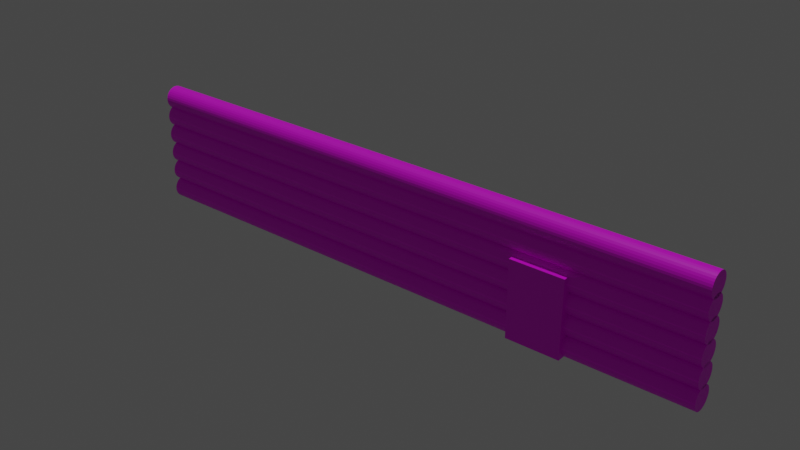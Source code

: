# Source: wallDoor.blend  (saved by Blender 2.83.19; exported with 4.5.12 LTS)
import bpy
from mathutils import Matrix  # noqa: F401  (used for matrix-valued properties, if any)

bpy.ops.wm.read_factory_settings(use_empty=True)
scene = bpy.context.scene
scene.name = 'Scene'

# ---- collections
col_collection = bpy.data.collections.new('Collection'); scene.collection.children.link(col_collection)

# ---- images (referenced by path relative to the original .blend; pixels are not part of the script)
import os
ASSET_DIR = os.environ.get("B2B_ASSET_DIR", "")  # directory of the original .blend (textures are referenced by path, not embedded)
HERE = os.path.dirname(os.path.abspath(__file__))  # packed textures are extracted next to this script under _unpacked/

def load_image(name, relpath, width, height, colorspace="sRGB"):
    """Load a texture the original file referenced (path relative to the .blend, or extracted next to this script)."""
    p = next((c for c in (os.path.join(HERE, relpath), os.path.join(ASSET_DIR, relpath)) if relpath and os.path.exists(c)), "")
    if p:
        img = bpy.data.images.load(p, check_existing=True)
        img.name = name
    else:  # same state as the original file: an image datablock whose file is absent (Cycles renders it pink)
        img = bpy.data.images.new(name, width, height)
        img.source = "FILE"
        img.filepath = "//" + (relpath or name)
    img.colorspace_settings.name = colorspace
    return img
img_diffuse_jpg = load_image('Diffuse.jpg', 'Diffuse.jpg', 1024, 1024, 'sRGB')

# ---- materials (node trees are filled in below, after node groups)
mat_material_001 = bpy.data.materials.new('Material.001')
mat_material_001.use_transparent_shadow = False

# ---- material node trees
mat_material_001.use_nodes = True; mat_material_001.node_tree.nodes.clear()
_N = mat_material_001.node_tree.nodes; _L = mat_material_001.node_tree.links
n0 = _N.new('ShaderNodeBsdfPrincipled'); n0.name = 'Principled BSDF'; n0.location = (10, 300)
n0.distribution = 'GGX'
n0.subsurface_method = 'BURLEY'
n0.inputs[3].default_value = 1.45
n0.inputs[27].default_value = (0.0, 0.0, 0.0, 1.0)
n0.inputs[28].default_value = 1.0
n1 = _N.new('ShaderNodeOutputMaterial'); n1.name = 'Material Output'; n1.location = (300, 300)
n2 = _N.new('ShaderNodeTexImage'); n2.name = 'Image Texture'; n2.location = (-280, 280)
n2.image = img_diffuse_jpg
_L.new(n0.outputs[0], n1.inputs[0])
_L.new(n2.outputs[0], n0.inputs[0])
n1.is_active_output = True

# ---- world
world_world = bpy.data.worlds.new('World'); scene.world = world_world
world_world.use_nodes = True; world_world.node_tree.nodes.clear()
_N = world_world.node_tree.nodes; _L = world_world.node_tree.links
n0 = _N.new('ShaderNodeOutputWorld'); n0.name = 'World Output'; n0.location = (300, 300)
n1 = _N.new('ShaderNodeBackground'); n1.name = 'Background'; n1.location = (10, 300)
n1.inputs[0].default_value = (0.05088, 0.05088, 0.05088, 1.0)
_L.new(n1.outputs[0], n0.inputs[0])
n0.is_active_output = True
world_world.color = (0.05088, 0.05088, 0.05088)
world_world.use_sun_shadow = False
world_world.sun_shadow_jitter_overblur = 0.0

# ---- lights
light_sun = bpy.data.lights.new('Sun', 'SUN')
light_sun.transmission_factor = 0.0
light_sun.energy = 1.0
light_sun.shadow_soft_size = 0.125

# ---- meshes
me_cylinder_001 = bpy.data.meshes.new('Cylinder.001')
me_cylinder_001.from_pydata([(-5.86e-08, -3.395, -1.0), (-5.86e-08, -3.395, 1.0), (0.1951, -3.414, -1.0), (0.1951, -3.414, 1.0), (0.3827, -3.471, -1.0), (0.3827, -3.471, 1.0), (0.5556, -3.564, -1.0), (0.5556, -3.564, 1.0), (0.7071, -3.688, -1.0), (0.7071, -3.688, 1.0), (0.8315, -3.839, -1.0), (0.8315, -3.839, 1.0), (0.9239, -4.012, -1.0), (0.9239, -4.012, 1.0), (0.9808, -4.2, -1.0), (0.9808, -4.2, 1.0), (1.0, -4.395, -1.0), (1.0, -4.395, 1.0), (0.9808, -4.59, -1.0), (0.9808, -4.59, 1.0), (0.9239, -4.778, -1.0), (0.9239, -4.778, 1.0), (0.8315, -4.951, -1.0), (0.8315, -4.951, 1.0), (0.7071, -5.102, -1.0), (0.7071, -5.102, 1.0), (0.5556, -5.227, -1.0), (0.5556, -5.227, 1.0), (0.3827, -5.319, -1.0), (0.3827, -5.319, 1.0), (0.1951, -5.376, -1.0), (0.1951, -5.376, 1.0), (-3.844e-07, -5.395, -1.0), (-3.844e-07, -5.395, 1.0), (-0.1951, -5.376, -1.0), (-0.1951, -5.376, 1.0), (-0.3827, -5.319, -1.0), (-0.3827, -5.319, 1.0), (-0.5556, -5.227, -1.0), (-0.5556, -5.227, 1.0), (-0.7071, -5.102, -1.0), (-0.7071, -5.102, 1.0), (-0.8315, -4.951, -1.0), (-0.8315, -4.951, 1.0), (-0.9239, -4.778, -1.0), (-0.9239, -4.778, 1.0), (-0.9808, -4.59, -1.0), (-0.9808, -4.59, 1.0), (-1.0, -4.395, -1.0), (-1.0, -4.395, 1.0), (-0.9808, -4.2, -1.0), (-0.9808, -4.2, 1.0), (-0.9239, -4.012, -1.0), (-0.9239, -4.012, 1.0), (-0.8315, -3.839, -1.0), (-0.8315, -3.839, 1.0), (-0.7071, -3.688, -1.0), (-0.7071, -3.688, 1.0), (-0.5556, -3.564, -1.0), (-0.5556, -3.564, 1.0), (-0.3827, -3.471, -1.0), (-0.3827, -3.471, 1.0), (-0.1951, -3.414, -1.0), (-0.1951, -3.414, 1.0), (-5.86e-08, -1.597, -1.0), (-5.86e-08, -1.597, 1.0), (0.1951, -1.616, -1.0), (0.1951, -1.616, 1.0), (0.3827, -1.673, -1.0), (0.3827, -1.673, 1.0), (0.5556, -1.765, -1.0), (0.5556, -1.765, 1.0), (0.7071, -1.89, -1.0), (0.7071, -1.89, 1.0), (0.8315, -2.041, -1.0), (0.8315, -2.041, 1.0), (0.9239, -2.214, -1.0), (0.9239, -2.214, 1.0), (0.9808, -2.402, -1.0), (0.9808, -2.402, 1.0), (1.0, -2.597, -1.0), (1.0, -2.597, 1.0), (0.9808, -2.792, -1.0), (0.9808, -2.792, 1.0), (0.9239, -2.979, -1.0), (0.9239, -2.979, 1.0), (0.8315, -3.152, -1.0), (0.8315, -3.152, 1.0), (0.7071, -3.304, -1.0), (0.7071, -3.304, 1.0), (0.5556, -3.428, -1.0), (0.5556, -3.428, 1.0), (0.3827, -3.521, -1.0), (0.3827, -3.521, 1.0), (0.1951, -3.577, -1.0), (0.1951, -3.577, 1.0), (-3.844e-07, -3.597, -1.0), (-3.844e-07, -3.597, 1.0), (-0.1951, -3.577, -1.0), (-0.1951, -3.577, 1.0), (-0.3827, -3.521, -1.0), (-0.3827, -3.521, 1.0), (-0.5556, -3.428, -1.0), (-0.5556, -3.428, 1.0), (-0.7071, -3.304, -1.0), (-0.7071, -3.304, 1.0), (-0.8315, -3.152, -1.0), (-0.8315, -3.152, 1.0), (-0.9239, -2.979, -1.0), (-0.9239, -2.979, 1.0), (-0.9808, -2.792, -1.0), (-0.9808, -2.792, 1.0), (-1.0, -2.597, -1.0), (-1.0, -2.597, 1.0), (-0.9808, -2.402, -1.0), (-0.9808, -2.402, 1.0), (-0.9239, -2.214, -1.0), (-0.9239, -2.214, 1.0), (-0.8315, -2.041, -1.0), (-0.8315, -2.041, 1.0), (-0.7071, -1.89, -1.0), (-0.7071, -1.89, 1.0), (-0.5556, -1.765, -1.0), (-0.5556, -1.765, 1.0), (-0.3827, -1.673, -1.0), (-0.3827, -1.673, 1.0), (-0.1951, -1.616, -1.0), (-0.1951, -1.616, 1.0), (-5.86e-08, 0.1501, -1.0), (-5.86e-08, 0.1501, 1.0), (0.1951, 0.1309, -1.0), (0.1951, 0.1309, 1.0), (0.3827, 0.07399, -1.0), (0.3827, 0.07399, 1.0), (0.5556, -0.01842, -1.0), (0.5556, -0.01842, 1.0), (0.7071, -0.1428, -1.0), (0.7071, -0.1428, 1.0), (0.8315, -0.2943, -1.0), (0.8315, -0.2943, 1.0), (0.9239, -0.4672, -1.0), (0.9239, -0.4672, 1.0), (0.9808, -0.6548, -1.0), (0.9808, -0.6548, 1.0), (1.0, -0.8499, -1.0), (1.0, -0.8499, 1.0), (0.9808, -1.045, -1.0), (0.9808, -1.045, 1.0), (0.9239, -1.233, -1.0), (0.9239, -1.233, 1.0), (0.8315, -1.405, -1.0), (0.8315, -1.405, 1.0), (0.7071, -1.557, -1.0), (0.7071, -1.557, 1.0), (0.5556, -1.681, -1.0), (0.5556, -1.681, 1.0), (0.3827, -1.774, -1.0), (0.3827, -1.774, 1.0), (0.1951, -1.831, -1.0), (0.1951, -1.831, 1.0), (-3.844e-07, -1.85, -1.0), (-3.844e-07, -1.85, 1.0), (-0.1951, -1.831, -1.0), (-0.1951, -1.831, 1.0), (-0.3827, -1.774, -1.0), (-0.3827, -1.774, 1.0), (-0.5556, -1.681, -1.0), (-0.5556, -1.681, 1.0), (-0.7071, -1.557, -1.0), (-0.7071, -1.557, 1.0), (-0.8315, -1.405, -1.0), (-0.8315, -1.405, 1.0), (-0.9239, -1.233, -1.0), (-0.9239, -1.233, 1.0), (-0.9808, -1.045, -1.0), (-0.9808, -1.045, 1.0), (-1.0, -0.8499, -1.0), (-1.0, -0.8499, 1.0), (-0.9808, -0.6548, -1.0), (-0.9808, -0.6548, 1.0), (-0.9239, -0.4672, -1.0), (-0.9239, -0.4672, 1.0), (-0.8315, -0.2943, -1.0), (-0.8315, -0.2943, 1.0), (-0.7071, -0.1428, -1.0), (-0.7071, -0.1428, 1.0), (-0.5556, -0.01842, -1.0), (-0.5556, -0.01842, 1.0), (-0.3827, 0.07399, -1.0), (-0.3827, 0.07399, 1.0), (-0.1951, 0.1309, -1.0), (-0.1951, 0.1309, 1.0), (-5.86e-08, 1.909, -1.0), (-5.86e-08, 1.909, 1.0), (0.1951, 1.89, -1.0), (0.1951, 1.89, 1.0), (0.3827, 1.833, -1.0), (0.3827, 1.833, 1.0), (0.5556, 1.741, -1.0), (0.5556, 1.741, 1.0), (0.7071, 1.616, -1.0), (0.7071, 1.616, 1.0), (0.8315, 1.465, -1.0), (0.8315, 1.465, 1.0), (0.9239, 1.292, -1.0), (0.9239, 1.292, 1.0), (0.9808, 1.104, -1.0), (0.9808, 1.104, 1.0), (1.0, 0.9093, -1.0), (1.0, 0.9093, 1.0), (0.9808, 0.7142, -1.0), (0.9808, 0.7142, 1.0), (0.9239, 0.5266, -1.0), (0.9239, 0.5266, 1.0), (0.8315, 0.3537, -1.0), (0.8315, 0.3537, 1.0), (0.7071, 0.2022, -1.0), (0.7071, 0.2022, 1.0), (0.5556, 0.07781, -1.0), (0.5556, 0.07781, 1.0), (0.3827, -0.0146, -1.0), (0.3827, -0.0146, 1.0), (0.1951, -0.0715, -1.0), (0.1951, -0.0715, 1.0), (-3.844e-07, -0.09072, -1.0), (-3.844e-07, -0.09072, 1.0), (-0.1951, -0.0715, -1.0), (-0.1951, -0.0715, 1.0), (-0.3827, -0.0146, -1.0), (-0.3827, -0.0146, 1.0), (-0.5556, 0.07781, -1.0), (-0.5556, 0.07781, 1.0), (-0.7071, 0.2022, -1.0), (-0.7071, 0.2022, 1.0), (-0.8315, 0.3537, -1.0), (-0.8315, 0.3537, 1.0), (-0.9239, 0.5266, -1.0), (-0.9239, 0.5266, 1.0), (-0.9808, 0.7142, -1.0), (-0.9808, 0.7142, 1.0), (-1.0, 0.9093, -1.0), (-1.0, 0.9093, 1.0), (-0.9808, 1.104, -1.0), (-0.9808, 1.104, 1.0), (-0.9239, 1.292, -1.0), (-0.9239, 1.292, 1.0), (-0.8315, 1.465, -1.0), (-0.8315, 1.465, 1.0), (-0.7071, 1.616, -1.0), (-0.7071, 1.616, 1.0), (-0.5556, 1.741, -1.0), (-0.5556, 1.741, 1.0), (-0.3827, 1.833, -1.0), (-0.3827, 1.833, 1.0), (-0.1951, 1.89, -1.0), (-0.1951, 1.89, 1.0), (-5.86e-08, 3.64, -1.0), (-5.86e-08, 3.64, 1.0), (0.1951, 3.621, -1.0), (0.1951, 3.621, 1.0), (0.3827, 3.564, -1.0), (0.3827, 3.564, 1.0), (0.5556, 3.471, -1.0), (0.5556, 3.471, 1.0), (0.7071, 3.347, -1.0), (0.7071, 3.347, 1.0), (0.8315, 3.195, -1.0), (0.8315, 3.195, 1.0), (0.9239, 3.023, -1.0), (0.9239, 3.023, 1.0), (0.9808, 2.835, -1.0), (0.9808, 2.835, 1.0), (1.0, 2.64, -1.0), (1.0, 2.64, 1.0), (0.9808, 2.445, -1.0), (0.9808, 2.445, 1.0), (0.9239, 2.257, -1.0), (0.9239, 2.257, 1.0), (0.8315, 2.084, -1.0), (0.8315, 2.084, 1.0), (0.7071, 1.933, -1.0), (0.7071, 1.933, 1.0), (0.5556, 1.808, -1.0), (0.5556, 1.808, 1.0), (0.3827, 1.716, -1.0), (0.3827, 1.716, 1.0), (0.1951, 1.659, -1.0), (0.1951, 1.659, 1.0), (-3.844e-07, 1.64, -1.0), (-3.844e-07, 1.64, 1.0), (-0.1951, 1.659, -1.0), (-0.1951, 1.659, 1.0), (-0.3827, 1.716, -1.0), (-0.3827, 1.716, 1.0), (-0.5556, 1.808, -1.0), (-0.5556, 1.808, 1.0), (-0.7071, 1.933, -1.0), (-0.7071, 1.933, 1.0), (-0.8315, 2.084, -1.0), (-0.8315, 2.084, 1.0), (-0.9239, 2.257, -1.0), (-0.9239, 2.257, 1.0), (-0.9808, 2.445, -1.0), (-0.9808, 2.445, 1.0), (-1.0, 2.64, -1.0), (-1.0, 2.64, 1.0), (-0.9808, 2.835, -1.0), (-0.9808, 2.835, 1.0), (-0.9239, 3.023, -1.0), (-0.9239, 3.023, 1.0), (-0.8315, 3.195, -1.0), (-0.8315, 3.195, 1.0), (-0.7071, 3.347, -1.0), (-0.7071, 3.347, 1.0), (-0.5556, 3.471, -1.0), (-0.5556, 3.471, 1.0), (-0.3827, 3.564, -1.0), (-0.3827, 3.564, 1.0), (-0.1951, 3.621, -1.0), (-0.1951, 3.621, 1.0), (-5.86e-08, 5.292, -1.0), (-5.86e-08, 5.292, 1.0), (0.1951, 5.273, -1.0), (0.1951, 5.273, 1.0), (0.3827, 5.216, -1.0), (0.3827, 5.216, 1.0), (0.5556, 5.124, -1.0), (0.5556, 5.124, 1.0), (0.7071, 5.0, -1.0), (0.7071, 5.0, 1.0), (0.8315, 4.848, -1.0), (0.8315, 4.848, 1.0), (0.9239, 4.675, -1.0), (0.9239, 4.675, 1.0), (0.9808, 4.487, -1.0), (0.9808, 4.487, 1.0), (1.0, 4.292, -1.0), (1.0, 4.292, 1.0), (0.9808, 4.097, -1.0), (0.9808, 4.097, 1.0), (0.9239, 3.91, -1.0), (0.9239, 3.91, 1.0), (0.8315, 3.737, -1.0), (0.8315, 3.737, 1.0), (0.7071, 3.585, -1.0), (0.7071, 3.585, 1.0), (0.5556, 3.461, -1.0), (0.5556, 3.461, 1.0), (0.3827, 3.369, -1.0), (0.3827, 3.369, 1.0), (0.1951, 3.312, -1.0), (0.1951, 3.312, 1.0), (-3.844e-07, 3.292, -1.0), (-3.844e-07, 3.292, 1.0), (-0.1951, 3.312, -1.0), (-0.1951, 3.312, 1.0), (-0.3827, 3.369, -1.0), (-0.3827, 3.369, 1.0), (-0.5556, 3.461, -1.0), (-0.5556, 3.461, 1.0), (-0.7071, 3.585, -1.0), (-0.7071, 3.585, 1.0), (-0.8315, 3.737, -1.0), (-0.8315, 3.737, 1.0), (-0.9239, 3.91, -1.0), (-0.9239, 3.91, 1.0), (-0.9808, 4.097, -1.0), (-0.9808, 4.097, 1.0), (-1.0, 4.292, -1.0), (-1.0, 4.292, 1.0), (-0.9808, 4.487, -1.0), (-0.9808, 4.487, 1.0), (-0.9239, 4.675, -1.0), (-0.9239, 4.675, 1.0), (-0.8315, 4.848, -1.0), (-0.8315, 4.848, 1.0), (-0.7071, 5.0, -1.0), (-0.7071, 5.0, 1.0), (-0.5556, 5.124, -1.0), (-0.5556, 5.124, 1.0), (-0.3827, 5.216, -1.0), (-0.3827, 5.216, 1.0), (-0.1951, 5.273, -1.0), (-0.1951, 5.273, 1.0), (1.319, -5.198, -0.4269), (1.319, 1.437, -0.4269), (-1.319, -5.198, -0.4269), (-1.319, 1.437, -0.4269), (1.319, -5.198, -0.6048), (1.319, 1.437, -0.6048), (-1.319, -5.198, -0.6048), (-1.319, 1.437, -0.6048)], [], [(0, 1, 3, 2), (2, 3, 5, 4), (4, 5, 7, 6), (6, 7, 9, 8), (8, 9, 11, 10), (10, 11, 13, 12), (12, 13, 15, 14), (14, 15, 17, 16), (16, 17, 19, 18), (18, 19, 21, 20), (20, 21, 23, 22), (22, 23, 25, 24), (24, 25, 27, 26), (26, 27, 29, 28), (28, 29, 31, 30), (30, 31, 33, 32), (32, 33, 35, 34), (34, 35, 37, 36), (36, 37, 39, 38), (38, 39, 41, 40), (40, 41, 43, 42), (42, 43, 45, 44), (44, 45, 47, 46), (46, 47, 49, 48), (48, 49, 51, 50), (50, 51, 53, 52), (52, 53, 55, 54), (54, 55, 57, 56), (56, 57, 59, 58), (58, 59, 61, 60), (3, 1, 63, 61, 59, 57, 55, 53, 51, 49, 47, 45, 43, 41, 39, 37, 35, 33, 31, 29, 27, 25, 23, 21, 19, 17, 15, 13, 11, 9, 7, 5), (60, 61, 63, 62), (62, 63, 1, 0), (0, 2, 4, 6, 8, 10, 12, 14, 16, 18, 20, 22, 24, 26, 28, 30, 32, 34, 36, 38, 40, 42, 44, 46, 48, 50, 52, 54, 56, 58, 60, 62), (64, 65, 67, 66), (66, 67, 69, 68), (68, 69, 71, 70), (70, 71, 73, 72), (72, 73, 75, 74), (74, 75, 77, 76), (76, 77, 79, 78), (78, 79, 81, 80), (80, 81, 83, 82), (82, 83, 85, 84), (84, 85, 87, 86), (86, 87, 89, 88), (88, 89, 91, 90), (90, 91, 93, 92), (92, 93, 95, 94), (94, 95, 97, 96), (96, 97, 99, 98), (98, 99, 101, 100), (100, 101, 103, 102), (102, 103, 105, 104), (104, 105, 107, 106), (106, 107, 109, 108), (108, 109, 111, 110), (110, 111, 113, 112), (112, 113, 115, 114), (114, 115, 117, 116), (116, 117, 119, 118), (118, 119, 121, 120), (120, 121, 123, 122), (122, 123, 125, 124), (67, 65, 127, 125, 123, 121, 119, 117, 115, 113, 111, 109, 107, 105, 103, 101, 99, 97, 95, 93, 91, 89, 87, 85, 83, 81, 79, 77, 75, 73, 71, 69), (124, 125, 127, 126), (126, 127, 65, 64), (64, 66, 68, 70, 72, 74, 76, 78, 80, 82, 84, 86, 88, 90, 92, 94, 96, 98, 100, 102, 104, 106, 108, 110, 112, 114, 116, 118, 120, 122, 124, 126), (128, 129, 131, 130), (130, 131, 133, 132), (132, 133, 135, 134), (134, 135, 137, 136), (136, 137, 139, 138), (138, 139, 141, 140), (140, 141, 143, 142), (142, 143, 145, 144), (144, 145, 147, 146), (146, 147, 149, 148), (148, 149, 151, 150), (150, 151, 153, 152), (152, 153, 155, 154), (154, 155, 157, 156), (156, 157, 159, 158), (158, 159, 161, 160), (160, 161, 163, 162), (162, 163, 165, 164), (164, 165, 167, 166), (166, 167, 169, 168), (168, 169, 171, 170), (170, 171, 173, 172), (172, 173, 175, 174), (174, 175, 177, 176), (176, 177, 179, 178), (178, 179, 181, 180), (180, 181, 183, 182), (182, 183, 185, 184), (184, 185, 187, 186), (186, 187, 189, 188), (131, 129, 191, 189, 187, 185, 183, 181, 179, 177, 175, 173, 171, 169, 167, 165, 163, 161, 159, 157, 155, 153, 151, 149, 147, 145, 143, 141, 139, 137, 135, 133), (188, 189, 191, 190), (190, 191, 129, 128), (128, 130, 132, 134, 136, 138, 140, 142, 144, 146, 148, 150, 152, 154, 156, 158, 160, 162, 164, 166, 168, 170, 172, 174, 176, 178, 180, 182, 184, 186, 188, 190), (192, 193, 195, 194), (194, 195, 197, 196), (196, 197, 199, 198), (198, 199, 201, 200), (200, 201, 203, 202), (202, 203, 205, 204), (204, 205, 207, 206), (206, 207, 209, 208), (208, 209, 211, 210), (210, 211, 213, 212), (212, 213, 215, 214), (214, 215, 217, 216), (216, 217, 219, 218), (218, 219, 221, 220), (220, 221, 223, 222), (222, 223, 225, 224), (224, 225, 227, 226), (226, 227, 229, 228), (228, 229, 231, 230), (230, 231, 233, 232), (232, 233, 235, 234), (234, 235, 237, 236), (236, 237, 239, 238), (238, 239, 241, 240), (240, 241, 243, 242), (242, 243, 245, 244), (244, 245, 247, 246), (246, 247, 249, 248), (248, 249, 251, 250), (250, 251, 253, 252), (195, 193, 255, 253, 251, 249, 247, 245, 243, 241, 239, 237, 235, 233, 231, 229, 227, 225, 223, 221, 219, 217, 215, 213, 211, 209, 207, 205, 203, 201, 199, 197), (252, 253, 255, 254), (254, 255, 193, 192), (192, 194, 196, 198, 200, 202, 204, 206, 208, 210, 212, 214, 216, 218, 220, 222, 224, 226, 228, 230, 232, 234, 236, 238, 240, 242, 244, 246, 248, 250, 252, 254), (256, 257, 259, 258), (258, 259, 261, 260), (260, 261, 263, 262), (262, 263, 265, 264), (264, 265, 267, 266), (266, 267, 269, 268), (268, 269, 271, 270), (270, 271, 273, 272), (272, 273, 275, 274), (274, 275, 277, 276), (276, 277, 279, 278), (278, 279, 281, 280), (280, 281, 283, 282), (282, 283, 285, 284), (284, 285, 287, 286), (286, 287, 289, 288), (288, 289, 291, 290), (290, 291, 293, 292), (292, 293, 295, 294), (294, 295, 297, 296), (296, 297, 299, 298), (298, 299, 301, 300), (300, 301, 303, 302), (302, 303, 305, 304), (304, 305, 307, 306), (306, 307, 309, 308), (308, 309, 311, 310), (310, 311, 313, 312), (312, 313, 315, 314), (314, 315, 317, 316), (259, 257, 319, 317, 315, 313, 311, 309, 307, 305, 303, 301, 299, 297, 295, 293, 291, 289, 287, 285, 283, 281, 279, 277, 275, 273, 271, 269, 267, 265, 263, 261), (316, 317, 319, 318), (318, 319, 257, 256), (256, 258, 260, 262, 264, 266, 268, 270, 272, 274, 276, 278, 280, 282, 284, 286, 288, 290, 292, 294, 296, 298, 300, 302, 304, 306, 308, 310, 312, 314, 316, 318), (320, 321, 323, 322), (322, 323, 325, 324), (324, 325, 327, 326), (326, 327, 329, 328), (328, 329, 331, 330), (330, 331, 333, 332), (332, 333, 335, 334), (334, 335, 337, 336), (336, 337, 339, 338), (338, 339, 341, 340), (340, 341, 343, 342), (342, 343, 345, 344), (344, 345, 347, 346), (346, 347, 349, 348), (348, 349, 351, 350), (350, 351, 353, 352), (352, 353, 355, 354), (354, 355, 357, 356), (356, 357, 359, 358), (358, 359, 361, 360), (360, 361, 363, 362), (362, 363, 365, 364), (364, 365, 367, 366), (366, 367, 369, 368), (368, 369, 371, 370), (370, 371, 373, 372), (372, 373, 375, 374), (374, 375, 377, 376), (376, 377, 379, 378), (378, 379, 381, 380), (323, 321, 383, 381, 379, 377, 375, 373, 371, 369, 367, 365, 363, 361, 359, 357, 355, 353, 351, 349, 347, 345, 343, 341, 339, 337, 335, 333, 331, 329, 327, 325), (380, 381, 383, 382), (382, 383, 321, 320), (320, 322, 324, 326, 328, 330, 332, 334, 336, 338, 340, 342, 344, 346, 348, 350, 352, 354, 356, 358, 360, 362, 364, 366, 368, 370, 372, 374, 376, 378, 380, 382), (384, 385, 387, 386), (386, 387, 391, 390), (390, 391, 389, 388), (388, 389, 385, 384), (386, 390, 388, 384), (391, 387, 385, 389)])
_uv = me_cylinder_001.uv_layers.new(name='UVMap')
_uv.uv.foreach_set('vector', [0.7775, 0.003602, 0.008714, 0.003602, 0.008714, 0.03457, 0.7775, 0.03457, 0.7775, 0.03457, 0.008714, 0.03457, 0.008714, 0.06554, 0.7775, 0.06554, 0.7775, 0.06554, 0.008714, 0.06554, 0.008714, 0.09651, 0.7775, 0.09651, 0.7775, 0.09651, 0.008714, 0.09651, 0.008714, 0.1275, 0.7775, 0.1275, 0.7775, 0.1275, 0.008714, 0.1275, 0.008714, 0.1585, 0.7775, 0.1585, 0.7775, 0.1585, 0.008714, 0.1585, 0.008714, 0.1894, 0.7775, 0.1894, 0.7775, 0.1894, 0.008714, 0.1894, 0.008714, 0.2204, 0.7775, 0.2204, 0.7775, 0.2204, 0.008714, 0.2204, 0.008714, 0.2514, 0.7775, 0.2514, 0.7775, 0.2514, 0.008714, 0.2514, 0.008714, 0.2823, 0.7775, 0.2823, 0.7775, 0.2823, 0.008714, 0.2823, 0.008714, 0.3133, 0.7775, 0.3133, 0.7775, 0.3133, 0.008714, 0.3133, 0.008714, 0.3443, 0.7775, 0.3443, 0.7775, 0.3443, 0.008714, 0.3443, 0.008714, 0.3752, 0.7775, 0.3752, 0.7775, 0.3752, 0.008714, 0.3752, 0.008714, 0.4062, 0.7775, 0.4062, 0.7775, 0.4062, 0.008714, 0.4062, 0.008714, 0.4372, 0.7775, 0.4372, 0.7775, 0.4372, 0.008714, 0.4372, 0.008714, 0.4682, 0.7775, 0.4682, 0.7775, 0.4682, 0.008714, 0.4682, 0.008714, 0.4991, 0.7775, 0.4991, 0.7775, 0.4991, 0.008714, 0.4991, 0.008714, 0.5301, 0.7775, 0.5301, 0.7775, 0.5301, 0.008714, 0.5301, 0.008714, 0.5611, 0.7775, 0.5611, 0.7775, 0.5611, 0.008714, 0.5611, 0.008714, 0.592, 0.7775, 0.592, 0.7775, 0.592, 0.008714, 0.592, 0.008714, 0.623, 0.7775, 0.623, 0.7775, 0.623, 0.008714, 0.623, 0.008714, 0.654, 0.7775, 0.654, 0.7775, 0.654, 0.008714, 0.654, 0.008714, 0.6849, 0.7775, 0.6849, 0.7775, 0.6849, 0.008714, 0.6849, 0.008715, 0.7159, 0.7775, 0.7159, 0.7775, 0.7159, 0.008715, 0.7159, 0.008715, 0.7469, 0.7775, 0.7469, 0.7775, 0.7469, 0.008715, 0.7469, 0.008715, 0.7779, 0.7775, 0.7779, 0.7775, 0.7779, 0.008715, 0.7779, 0.008715, 0.8088, 0.7775, 0.8088, 0.7775, 0.8088, 0.008715, 0.8088, 0.008715, 0.8398, 0.7775, 0.8398, 0.7775, 0.8398, 0.008715, 0.8398, 0.008715, 0.8708, 0.7775, 0.8708, 0.7775, 0.8708, 0.008715, 0.8708, 0.008715, 0.9017, 0.7775, 0.9017, 0.7775, 0.9017, 0.008715, 0.9017, 0.008715, 0.9327, 0.7775, 0.9327, 0.7021, 0.3289, 0.6886, 0.3302, 0.6752, 0.3289, 0.6622, 0.325, 0.6503, 0.3186, 0.6398, 0.31, 0.6312, 0.2995, 0.6249, 0.2876, 0.6209, 0.2746, 0.6196, 0.2612, 0.6209, 0.2477, 0.6249, 0.2347, 0.6312, 0.2228, 0.6398, 0.2123, 0.6503, 0.2038, 0.6622, 0.1974, 0.6752, 0.1934, 0.6886, 0.1921, 0.7021, 0.1934, 0.7151, 0.1974, 0.727, 0.2038, 0.7375, 0.2123, 0.746, 0.2228, 0.7524, 0.2347, 0.7564, 0.2477, 0.7577, 0.2612, 0.7564, 0.2746, 0.7524, 0.2876, 0.746, 0.2995, 0.7375, 0.31, 0.727, 0.3186, 0.7151, 0.325, 0.7775, 0.9327, 0.008715, 0.9327, 0.008715, 0.9637, 0.7775, 0.9637, 0.7775, 0.9637, 0.008715, 0.9637, 0.008715, 0.9946, 0.7775, 0.9946, 0.7002, 0.1688, 0.7099, 0.1679, 0.7192, 0.165, 0.7278, 0.1604, 0.7353, 0.1543, 0.7415, 0.1467, 0.7461, 0.1382, 0.7489, 0.1288, 0.7499, 0.1191, 0.7489, 0.1095, 0.7461, 0.1001, 0.7415, 0.09155, 0.7353, 0.08402, 0.7278, 0.07785, 0.7192, 0.07326, 0.7099, 0.07043, 0.7002, 0.06948, 0.6905, 0.07043, 0.6812, 0.07326, 0.6726, 0.07785, 0.6651, 0.08402, 0.6589, 0.09155, 0.6543, 0.1001, 0.6515, 0.1095, 0.6505, 0.1191, 0.6515, 0.1288, 0.6543, 0.1382, 0.6589, 0.1467, 0.6651, 0.1543, 0.6726, 0.1604, 0.6812, 0.165, 0.6905, 0.1679, 0.7775, 0.003602, 0.008714, 0.003602, 0.008714, 0.03457, 0.7775, 0.03457, 0.7775, 0.03457, 0.008714, 0.03457, 0.008714, 0.06554, 0.7775, 0.06554, 0.7775, 0.06554, 0.008714, 0.06554, 0.008714, 0.09651, 0.7775, 0.09651, 0.7775, 0.09651, 0.008714, 0.09651, 0.008714, 0.1275, 0.7775, 0.1275, 0.7775, 0.1275, 0.008714, 0.1275, 0.008714, 0.1585, 0.7775, 0.1585, 0.7775, 0.1585, 0.008714, 0.1585, 0.008714, 0.1894, 0.7775, 0.1894, 0.7775, 0.1894, 0.008714, 0.1894, 0.008714, 0.2204, 0.7775, 0.2204, 0.7775, 0.2204, 0.008714, 0.2204, 0.008714, 0.2514, 0.7775, 0.2514, 0.7775, 0.2514, 0.008714, 0.2514, 0.008714, 0.2823, 0.7775, 0.2823, 0.7775, 0.2823, 0.008714, 0.2823, 0.008714, 0.3133, 0.7775, 0.3133, 0.7775, 0.3133, 0.008714, 0.3133, 0.008714, 0.3443, 0.7775, 0.3443, 0.7775, 0.3443, 0.008714, 0.3443, 0.008714, 0.3752, 0.7775, 0.3752, 0.7775, 0.3752, 0.008714, 0.3752, 0.008714, 0.4062, 0.7775, 0.4062, 0.7775, 0.4062, 0.008714, 0.4062, 0.008714, 0.4372, 0.7775, 0.4372, 0.7775, 0.4372, 0.008714, 0.4372, 0.008714, 0.4682, 0.7775, 0.4682, 0.7775, 0.4682, 0.008714, 0.4682, 0.008714, 0.4991, 0.7775, 0.4991, 0.7775, 0.4991, 0.008714, 0.4991, 0.008714, 0.5301, 0.7775, 0.5301, 0.7775, 0.5301, 0.008714, 0.5301, 0.008714, 0.5611, 0.7775, 0.5611, 0.7775, 0.5611, 0.008714, 0.5611, 0.008714, 0.592, 0.7775, 0.592, 0.7775, 0.592, 0.008714, 0.592, 0.008714, 0.623, 0.7775, 0.623, 0.7775, 0.623, 0.008714, 0.623, 0.008714, 0.654, 0.7775, 0.654, 0.7775, 0.654, 0.008714, 0.654, 0.008714, 0.6849, 0.7775, 0.6849, 0.7775, 0.6849, 0.008714, 0.6849, 0.008715, 0.7159, 0.7775, 0.7159, 0.7775, 0.7159, 0.008715, 0.7159, 0.008715, 0.7469, 0.7775, 0.7469, 0.7775, 0.7469, 0.008715, 0.7469, 0.008715, 0.7779, 0.7775, 0.7779, 0.7775, 0.7779, 0.008715, 0.7779, 0.008715, 0.8088, 0.7775, 0.8088, 0.7775, 0.8088, 0.008715, 0.8088, 0.008715, 0.8398, 0.7775, 0.8398, 0.7775, 0.8398, 0.008715, 0.8398, 0.008715, 0.8708, 0.7775, 0.8708, 0.7775, 0.8708, 0.008715, 0.8708, 0.008715, 0.9017, 0.7775, 0.9017, 0.7775, 0.9017, 0.008715, 0.9017, 0.008715, 0.9327, 0.7775, 0.9327, 0.7021, 0.3289, 0.6886, 0.3302, 0.6752, 0.3289, 0.6622, 0.325, 0.6503, 0.3186, 0.6398, 0.31, 0.6312, 0.2995, 0.6249, 0.2876, 0.6209, 0.2746, 0.6196, 0.2612, 0.6209, 0.2477, 0.6249, 0.2347, 0.6312, 0.2228, 0.6398, 0.2123, 0.6503, 0.2038, 0.6622, 0.1974, 0.6752, 0.1934, 0.6886, 0.1921, 0.7021, 0.1934, 0.7151, 0.1974, 0.727, 0.2038, 0.7375, 0.2123, 0.746, 0.2228, 0.7524, 0.2347, 0.7564, 0.2477, 0.7577, 0.2612, 0.7564, 0.2746, 0.7524, 0.2876, 0.746, 0.2995, 0.7375, 0.31, 0.727, 0.3186, 0.7151, 0.325, 0.7775, 0.9327, 0.008715, 0.9327, 0.008715, 0.9637, 0.7775, 0.9637, 0.7775, 0.9637, 0.008715, 0.9637, 0.008715, 0.9946, 0.7775, 0.9946, 0.7002, 0.1688, 0.7099, 0.1679, 0.7192, 0.165, 0.7278, 0.1604, 0.7353, 0.1543, 0.7415, 0.1467, 0.7461, 0.1382, 0.7489, 0.1288, 0.7499, 0.1191, 0.7489, 0.1095, 0.7461, 0.1001, 0.7415, 0.09155, 0.7353, 0.08402, 0.7278, 0.07785, 0.7192, 0.07326, 0.7099, 0.07043, 0.7002, 0.06948, 0.6905, 0.07043, 0.6812, 0.07326, 0.6726, 0.07785, 0.6651, 0.08402, 0.6589, 0.09155, 0.6543, 0.1001, 0.6515, 0.1095, 0.6505, 0.1191, 0.6515, 0.1288, 0.6543, 0.1382, 0.6589, 0.1467, 0.6651, 0.1543, 0.6726, 0.1604, 0.6812, 0.165, 0.6905, 0.1679, 0.7775, 0.003602, 0.008714, 0.003602, 0.008714, 0.03457, 0.7775, 0.03457, 0.7775, 0.03457, 0.008714, 0.03457, 0.008714, 0.06554, 0.7775, 0.06554, 0.7775, 0.06554, 0.008714, 0.06554, 0.008714, 0.09651, 0.7775, 0.09651, 0.7775, 0.09651, 0.008714, 0.09651, 0.008714, 0.1275, 0.7775, 0.1275, 0.7775, 0.1275, 0.008714, 0.1275, 0.008714, 0.1585, 0.7775, 0.1585, 0.7775, 0.1585, 0.008714, 0.1585, 0.008714, 0.1894, 0.7775, 0.1894, 0.7775, 0.1894, 0.008714, 0.1894, 0.008714, 0.2204, 0.7775, 0.2204, 0.7775, 0.2204, 0.008714, 0.2204, 0.008714, 0.2514, 0.7775, 0.2514, 0.7775, 0.2514, 0.008714, 0.2514, 0.008714, 0.2823, 0.7775, 0.2823, 0.7775, 0.2823, 0.008714, 0.2823, 0.008714, 0.3133, 0.7775, 0.3133, 0.7775, 0.3133, 0.008714, 0.3133, 0.008714, 0.3443, 0.7775, 0.3443, 0.7775, 0.3443, 0.008714, 0.3443, 0.008714, 0.3752, 0.7775, 0.3752, 0.7775, 0.3752, 0.008714, 0.3752, 0.008714, 0.4062, 0.7775, 0.4062, 0.7775, 0.4062, 0.008714, 0.4062, 0.008714, 0.4372, 0.7775, 0.4372, 0.7775, 0.4372, 0.008714, 0.4372, 0.008714, 0.4682, 0.7775, 0.4682, 0.7775, 0.4682, 0.008714, 0.4682, 0.008714, 0.4991, 0.7775, 0.4991, 0.7775, 0.4991, 0.008714, 0.4991, 0.008714, 0.5301, 0.7775, 0.5301, 0.7775, 0.5301, 0.008714, 0.5301, 0.008714, 0.5611, 0.7775, 0.5611, 0.7775, 0.5611, 0.008714, 0.5611, 0.008714, 0.592, 0.7775, 0.592, 0.7775, 0.592, 0.008714, 0.592, 0.008714, 0.623, 0.7775, 0.623, 0.7775, 0.623, 0.008714, 0.623, 0.008714, 0.654, 0.7775, 0.654, 0.7775, 0.654, 0.008714, 0.654, 0.008714, 0.6849, 0.7775, 0.6849, 0.7775, 0.6849, 0.008714, 0.6849, 0.008715, 0.7159, 0.7775, 0.7159, 0.7775, 0.7159, 0.008715, 0.7159, 0.008715, 0.7469, 0.7775, 0.7469, 0.7775, 0.7469, 0.008715, 0.7469, 0.008715, 0.7779, 0.7775, 0.7779, 0.7775, 0.7779, 0.008715, 0.7779, 0.008715, 0.8088, 0.7775, 0.8088, 0.7775, 0.8088, 0.008715, 0.8088, 0.008715, 0.8398, 0.7775, 0.8398, 0.7775, 0.8398, 0.008715, 0.8398, 0.008715, 0.8708, 0.7775, 0.8708, 0.7775, 0.8708, 0.008715, 0.8708, 0.008715, 0.9017, 0.7775, 0.9017, 0.7775, 0.9017, 0.008715, 0.9017, 0.008715, 0.9327, 0.7775, 0.9327, 0.7021, 0.3289, 0.6886, 0.3302, 0.6752, 0.3289, 0.6622, 0.325, 0.6503, 0.3186, 0.6398, 0.31, 0.6312, 0.2995, 0.6249, 0.2876, 0.6209, 0.2746, 0.6196, 0.2612, 0.6209, 0.2477, 0.6249, 0.2347, 0.6312, 0.2228, 0.6398, 0.2123, 0.6503, 0.2038, 0.6622, 0.1974, 0.6752, 0.1934, 0.6886, 0.1921, 0.7021, 0.1934, 0.7151, 0.1974, 0.727, 0.2038, 0.7375, 0.2123, 0.746, 0.2228, 0.7524, 0.2347, 0.7564, 0.2477, 0.7577, 0.2612, 0.7564, 0.2746, 0.7524, 0.2876, 0.746, 0.2995, 0.7375, 0.31, 0.727, 0.3186, 0.7151, 0.325, 0.7775, 0.9327, 0.008715, 0.9327, 0.008715, 0.9637, 0.7775, 0.9637, 0.7775, 0.9637, 0.008715, 0.9637, 0.008715, 0.9946, 0.7775, 0.9946, 0.7002, 0.1688, 0.7099, 0.1679, 0.7192, 0.165, 0.7278, 0.1604, 0.7353, 0.1543, 0.7415, 0.1467, 0.7461, 0.1382, 0.7489, 0.1288, 0.7499, 0.1191, 0.7489, 0.1095, 0.7461, 0.1001, 0.7415, 0.09155, 0.7353, 0.08402, 0.7278, 0.07785, 0.7192, 0.07326, 0.7099, 0.07043, 0.7002, 0.06948, 0.6905, 0.07043, 0.6812, 0.07326, 0.6726, 0.07785, 0.6651, 0.08402, 0.6589, 0.09155, 0.6543, 0.1001, 0.6515, 0.1095, 0.6505, 0.1191, 0.6515, 0.1288, 0.6543, 0.1382, 0.6589, 0.1467, 0.6651, 0.1543, 0.6726, 0.1604, 0.6812, 0.165, 0.6905, 0.1679, 0.7775, 0.003602, 0.008714, 0.003602, 0.008714, 0.03457, 0.7775, 0.03457, 0.7775, 0.03457, 0.008714, 0.03457, 0.008714, 0.06554, 0.7775, 0.06554, 0.7775, 0.06554, 0.008714, 0.06554, 0.008714, 0.09651, 0.7775, 0.09651, 0.7775, 0.09651, 0.008714, 0.09651, 0.008714, 0.1275, 0.7775, 0.1275, 0.7775, 0.1275, 0.008714, 0.1275, 0.008714, 0.1585, 0.7775, 0.1585, 0.7775, 0.1585, 0.008714, 0.1585, 0.008714, 0.1894, 0.7775, 0.1894, 0.7775, 0.1894, 0.008714, 0.1894, 0.008714, 0.2204, 0.7775, 0.2204, 0.7775, 0.2204, 0.008714, 0.2204, 0.008714, 0.2514, 0.7775, 0.2514, 0.7775, 0.2514, 0.008714, 0.2514, 0.008714, 0.2823, 0.7775, 0.2823, 0.7775, 0.2823, 0.008714, 0.2823, 0.008714, 0.3133, 0.7775, 0.3133, 0.7775, 0.3133, 0.008714, 0.3133, 0.008714, 0.3443, 0.7775, 0.3443, 0.7775, 0.3443, 0.008714, 0.3443, 0.008714, 0.3752, 0.7775, 0.3752, 0.7775, 0.3752, 0.008714, 0.3752, 0.008714, 0.4062, 0.7775, 0.4062, 0.7775, 0.4062, 0.008714, 0.4062, 0.008714, 0.4372, 0.7775, 0.4372, 0.7775, 0.4372, 0.008714, 0.4372, 0.008714, 0.4682, 0.7775, 0.4682, 0.7775, 0.4682, 0.008714, 0.4682, 0.008714, 0.4991, 0.7775, 0.4991, 0.7775, 0.4991, 0.008714, 0.4991, 0.008714, 0.5301, 0.7775, 0.5301, 0.7775, 0.5301, 0.008714, 0.5301, 0.008714, 0.5611, 0.7775, 0.5611, 0.7775, 0.5611, 0.008714, 0.5611, 0.008714, 0.592, 0.7775, 0.592, 0.7775, 0.592, 0.008714, 0.592, 0.008714, 0.623, 0.7775, 0.623, 0.7775, 0.623, 0.008714, 0.623, 0.008714, 0.654, 0.7775, 0.654, 0.7775, 0.654, 0.008714, 0.654, 0.008714, 0.6849, 0.7775, 0.6849, 0.7775, 0.6849, 0.008714, 0.6849, 0.008715, 0.7159, 0.7775, 0.7159, 0.7775, 0.7159, 0.008715, 0.7159, 0.008715, 0.7469, 0.7775, 0.7469, 0.7775, 0.7469, 0.008715, 0.7469, 0.008715, 0.7779, 0.7775, 0.7779, 0.7775, 0.7779, 0.008715, 0.7779, 0.008715, 0.8088, 0.7775, 0.8088, 0.7775, 0.8088, 0.008715, 0.8088, 0.008715, 0.8398, 0.7775, 0.8398, 0.7775, 0.8398, 0.008715, 0.8398, 0.008715, 0.8708, 0.7775, 0.8708, 0.7775, 0.8708, 0.008715, 0.8708, 0.008715, 0.9017, 0.7775, 0.9017, 0.7775, 0.9017, 0.008715, 0.9017, 0.008715, 0.9327, 0.7775, 0.9327, 0.7021, 0.3289, 0.6886, 0.3302, 0.6752, 0.3289, 0.6622, 0.325, 0.6503, 0.3186, 0.6398, 0.31, 0.6312, 0.2995, 0.6249, 0.2876, 0.6209, 0.2746, 0.6196, 0.2612, 0.6209, 0.2477, 0.6249, 0.2347, 0.6312, 0.2228, 0.6398, 0.2123, 0.6503, 0.2038, 0.6622, 0.1974, 0.6752, 0.1934, 0.6886, 0.1921, 0.7021, 0.1934, 0.7151, 0.1974, 0.727, 0.2038, 0.7375, 0.2123, 0.746, 0.2228, 0.7524, 0.2347, 0.7564, 0.2477, 0.7577, 0.2612, 0.7564, 0.2746, 0.7524, 0.2876, 0.746, 0.2995, 0.7375, 0.31, 0.727, 0.3186, 0.7151, 0.325, 0.7775, 0.9327, 0.008715, 0.9327, 0.008715, 0.9637, 0.7775, 0.9637, 0.7775, 0.9637, 0.008715, 0.9637, 0.008715, 0.9946, 0.7775, 0.9946, 0.7002, 0.1688, 0.7099, 0.1679, 0.7192, 0.165, 0.7278, 0.1604, 0.7353, 0.1543, 0.7415, 0.1467, 0.7461, 0.1382, 0.7489, 0.1288, 0.7499, 0.1191, 0.7489, 0.1095, 0.7461, 0.1001, 0.7415, 0.09155, 0.7353, 0.08402, 0.7278, 0.07785, 0.7192, 0.07326, 0.7099, 0.07043, 0.7002, 0.06948, 0.6905, 0.07043, 0.6812, 0.07326, 0.6726, 0.07785, 0.6651, 0.08402, 0.6589, 0.09155, 0.6543, 0.1001, 0.6515, 0.1095, 0.6505, 0.1191, 0.6515, 0.1288, 0.6543, 0.1382, 0.6589, 0.1467, 0.6651, 0.1543, 0.6726, 0.1604, 0.6812, 0.165, 0.6905, 0.1679, 0.7775, 0.003602, 0.008714, 0.003602, 0.008714, 0.03457, 0.7775, 0.03457, 0.7775, 0.03457, 0.008714, 0.03457, 0.008714, 0.06554, 0.7775, 0.06554, 0.7775, 0.06554, 0.008714, 0.06554, 0.008714, 0.09651, 0.7775, 0.09651, 0.7775, 0.09651, 0.008714, 0.09651, 0.008714, 0.1275, 0.7775, 0.1275, 0.7775, 0.1275, 0.008714, 0.1275, 0.008714, 0.1585, 0.7775, 0.1585, 0.7775, 0.1585, 0.008714, 0.1585, 0.008714, 0.1894, 0.7775, 0.1894, 0.7775, 0.1894, 0.008714, 0.1894, 0.008714, 0.2204, 0.7775, 0.2204, 0.7775, 0.2204, 0.008714, 0.2204, 0.008714, 0.2514, 0.7775, 0.2514, 0.7775, 0.2514, 0.008714, 0.2514, 0.008714, 0.2823, 0.7775, 0.2823, 0.7775, 0.2823, 0.008714, 0.2823, 0.008714, 0.3133, 0.7775, 0.3133, 0.7775, 0.3133, 0.008714, 0.3133, 0.008714, 0.3443, 0.7775, 0.3443, 0.7775, 0.3443, 0.008714, 0.3443, 0.008714, 0.3752, 0.7775, 0.3752, 0.7775, 0.3752, 0.008714, 0.3752, 0.008714, 0.4062, 0.7775, 0.4062, 0.7775, 0.4062, 0.008714, 0.4062, 0.008714, 0.4372, 0.7775, 0.4372, 0.7775, 0.4372, 0.008714, 0.4372, 0.008714, 0.4682, 0.7775, 0.4682, 0.7775, 0.4682, 0.008714, 0.4682, 0.008714, 0.4991, 0.7775, 0.4991, 0.7775, 0.4991, 0.008714, 0.4991, 0.008714, 0.5301, 0.7775, 0.5301, 0.7775, 0.5301, 0.008714, 0.5301, 0.008714, 0.5611, 0.7775, 0.5611, 0.7775, 0.5611, 0.008714, 0.5611, 0.008714, 0.592, 0.7775, 0.592, 0.7775, 0.592, 0.008714, 0.592, 0.008714, 0.623, 0.7775, 0.623, 0.7775, 0.623, 0.008714, 0.623, 0.008714, 0.654, 0.7775, 0.654, 0.7775, 0.654, 0.008714, 0.654, 0.008714, 0.6849, 0.7775, 0.6849, 0.7775, 0.6849, 0.008714, 0.6849, 0.008715, 0.7159, 0.7775, 0.7159, 0.7775, 0.7159, 0.008715, 0.7159, 0.008715, 0.7469, 0.7775, 0.7469, 0.7775, 0.7469, 0.008715, 0.7469, 0.008715, 0.7779, 0.7775, 0.7779, 0.7775, 0.7779, 0.008715, 0.7779, 0.008715, 0.8088, 0.7775, 0.8088, 0.7775, 0.8088, 0.008715, 0.8088, 0.008715, 0.8398, 0.7775, 0.8398, 0.7775, 0.8398, 0.008715, 0.8398, 0.008715, 0.8708, 0.7775, 0.8708, 0.7775, 0.8708, 0.008715, 0.8708, 0.008715, 0.9017, 0.7775, 0.9017, 0.7775, 0.9017, 0.008715, 0.9017, 0.008715, 0.9327, 0.7775, 0.9327, 0.7021, 0.3289, 0.6886, 0.3302, 0.6752, 0.3289, 0.6622, 0.325, 0.6503, 0.3186, 0.6398, 0.31, 0.6312, 0.2995, 0.6249, 0.2876, 0.6209, 0.2746, 0.6196, 0.2612, 0.6209, 0.2477, 0.6249, 0.2347, 0.6312, 0.2228, 0.6398, 0.2123, 0.6503, 0.2038, 0.6622, 0.1974, 0.6752, 0.1934, 0.6886, 0.1921, 0.7021, 0.1934, 0.7151, 0.1974, 0.727, 0.2038, 0.7375, 0.2123, 0.746, 0.2228, 0.7524, 0.2347, 0.7564, 0.2477, 0.7577, 0.2612, 0.7564, 0.2746, 0.7524, 0.2876, 0.746, 0.2995, 0.7375, 0.31, 0.727, 0.3186, 0.7151, 0.325, 0.7775, 0.9327, 0.008715, 0.9327, 0.008715, 0.9637, 0.7775, 0.9637, 0.7775, 0.9637, 0.008715, 0.9637, 0.008715, 0.9946, 0.7775, 0.9946, 0.7002, 0.1688, 0.7099, 0.1679, 0.7192, 0.165, 0.7278, 0.1604, 0.7353, 0.1543, 0.7415, 0.1467, 0.7461, 0.1382, 0.7489, 0.1288, 0.7499, 0.1191, 0.7489, 0.1095, 0.7461, 0.1001, 0.7415, 0.09155, 0.7353, 0.08402, 0.7278, 0.07785, 0.7192, 0.07326, 0.7099, 0.07043, 0.7002, 0.06948, 0.6905, 0.07043, 0.6812, 0.07326, 0.6726, 0.07785, 0.6651, 0.08402, 0.6589, 0.09155, 0.6543, 0.1001, 0.6515, 0.1095, 0.6505, 0.1191, 0.6515, 0.1288, 0.6543, 0.1382, 0.6589, 0.1467, 0.6651, 0.1543, 0.6726, 0.1604, 0.6812, 0.165, 0.6905, 0.1679, 0.7775, 0.003602, 0.008714, 0.003602, 0.008714, 0.03457, 0.7775, 0.03457, 0.7775, 0.03457, 0.008714, 0.03457, 0.008714, 0.06554, 0.7775, 0.06554, 0.7775, 0.06554, 0.008714, 0.06554, 0.008714, 0.09651, 0.7775, 0.09651, 0.7775, 0.09651, 0.008714, 0.09651, 0.008714, 0.1275, 0.7775, 0.1275, 0.7775, 0.1275, 0.008714, 0.1275, 0.008714, 0.1585, 0.7775, 0.1585, 0.7775, 0.1585, 0.008714, 0.1585, 0.008714, 0.1894, 0.7775, 0.1894, 0.7775, 0.1894, 0.008714, 0.1894, 0.008714, 0.2204, 0.7775, 0.2204, 0.7775, 0.2204, 0.008714, 0.2204, 0.008714, 0.2514, 0.7775, 0.2514, 0.7775, 0.2514, 0.008714, 0.2514, 0.008714, 0.2823, 0.7775, 0.2823, 0.7775, 0.2823, 0.008714, 0.2823, 0.008714, 0.3133, 0.7775, 0.3133, 0.7775, 0.3133, 0.008714, 0.3133, 0.008714, 0.3443, 0.7775, 0.3443, 0.7775, 0.3443, 0.008714, 0.3443, 0.008714, 0.3752, 0.7775, 0.3752, 0.7775, 0.3752, 0.008714, 0.3752, 0.008714, 0.4062, 0.7775, 0.4062, 0.7775, 0.4062, 0.008714, 0.4062, 0.008714, 0.4372, 0.7775, 0.4372, 0.7775, 0.4372, 0.008714, 0.4372, 0.008714, 0.4682, 0.7775, 0.4682, 0.7775, 0.4682, 0.008714, 0.4682, 0.008714, 0.4991, 0.7775, 0.4991, 0.7775, 0.4991, 0.008714, 0.4991, 0.008714, 0.5301, 0.7775, 0.5301, 0.7775, 0.5301, 0.008714, 0.5301, 0.008714, 0.5611, 0.7775, 0.5611, 0.7775, 0.5611, 0.008714, 0.5611, 0.008714, 0.592, 0.7775, 0.592, 0.7775, 0.592, 0.008714, 0.592, 0.008714, 0.623, 0.7775, 0.623, 0.7775, 0.623, 0.008714, 0.623, 0.008714, 0.654, 0.7775, 0.654, 0.7775, 0.654, 0.008714, 0.654, 0.008714, 0.6849, 0.7775, 0.6849, 0.7775, 0.6849, 0.008714, 0.6849, 0.008715, 0.7159, 0.7775, 0.7159, 0.7775, 0.7159, 0.008715, 0.7159, 0.008715, 0.7469, 0.7775, 0.7469, 0.7775, 0.7469, 0.008715, 0.7469, 0.008715, 0.7779, 0.7775, 0.7779, 0.7775, 0.7779, 0.008715, 0.7779, 0.008715, 0.8088, 0.7775, 0.8088, 0.7775, 0.8088, 0.008715, 0.8088, 0.008715, 0.8398, 0.7775, 0.8398, 0.7775, 0.8398, 0.008715, 0.8398, 0.008715, 0.8708, 0.7775, 0.8708, 0.7775, 0.8708, 0.008715, 0.8708, 0.008715, 0.9017, 0.7775, 0.9017, 0.7775, 0.9017, 0.008715, 0.9017, 0.008715, 0.9327, 0.7775, 0.9327, 0.7021, 0.3289, 0.6886, 0.3302, 0.6752, 0.3289, 0.6622, 0.325, 0.6503, 0.3186, 0.6398, 0.31, 0.6312, 0.2995, 0.6249, 0.2876, 0.6209, 0.2746, 0.6196, 0.2612, 0.6209, 0.2477, 0.6249, 0.2347, 0.6312, 0.2228, 0.6398, 0.2123, 0.6503, 0.2038, 0.6622, 0.1974, 0.6752, 0.1934, 0.6886, 0.1921, 0.7021, 0.1934, 0.7151, 0.1974, 0.727, 0.2038, 0.7375, 0.2123, 0.746, 0.2228, 0.7524, 0.2347, 0.7564, 0.2477, 0.7577, 0.2612, 0.7564, 0.2746, 0.7524, 0.2876, 0.746, 0.2995, 0.7375, 0.31, 0.727, 0.3186, 0.7151, 0.325, 0.7775, 0.9327, 0.008715, 0.9327, 0.008715, 0.9637, 0.7775, 0.9637, 0.7775, 0.9637, 0.008715, 0.9637, 0.008715, 0.9946, 0.7775, 0.9946, 0.7002, 0.1688, 0.7099, 0.1679, 0.7192, 0.165, 0.7278, 0.1604, 0.7353, 0.1543, 0.7415, 0.1467, 0.7461, 0.1382, 0.7489, 0.1288, 0.7499, 0.1191, 0.7489, 0.1095, 0.7461, 0.1001, 0.7415, 0.09155, 0.7353, 0.08402, 0.7278, 0.07785, 0.7192, 0.07326, 0.7099, 0.07043, 0.7002, 0.06948, 0.6905, 0.07043, 0.6812, 0.07326, 0.6726, 0.07785, 0.6651, 0.08402, 0.6589, 0.09155, 0.6543, 0.1001, 0.6515, 0.1095, 0.6505, 0.1191, 0.6515, 0.1288, 0.6543, 0.1382, 0.6589, 0.1467, 0.6651, 0.1543, 0.6726, 0.1604, 0.6812, 0.165, 0.6905, 0.1679, 0.8, 0.251, 0.9432, 0.251, 0.9432, 0.3943, 0.8, 0.3943, 0.9866, 0.05696, 0.9866, 0.517, 0.7839, 0.517, 0.7839, 0.05696, 0.798, 0.2975, 0.9845, 0.2975, 0.9845, 0.484, 0.798, 0.484, 0.8088, 0.3152, 0.9765, 0.3152, 0.9765, 0.4829, 0.8088, 0.4829, 0.808, 0.3114, 0.9778, 0.3114, 0.9778, 0.4811, 0.808, 0.4811, 0.8113, 0.3319, 0.9729, 0.3319, 0.9729, 0.4935, 0.8113, 0.4935])
me_cylinder_001.materials.append(mat_material_001)
me_cylinder_001.use_remesh_fix_poles = True
me_cylinder_001.use_remesh_preserve_attributes = False
me_cylinder_001.use_mirror_vertex_groups = False
me_cylinder_001.update()

# ---- objects
ob_sun = bpy.data.objects.new('Sun', light_sun)
ob_cylinder_001 = bpy.data.objects.new('Cylinder.001', me_cylinder_001)

# ---- transforms, parenting, visibility, modifiers, constraints
ob_sun.location = (0.0, 0.0, 5.105)
ob_sun.lineart.crease_threshold = 0.0
ob_cylinder_001.location = (1.11e-08, 6.287e-08, 0.3781)
ob_cylinder_001.rotation_euler = (1.571, -0.0, -1.571)
ob_cylinder_001.scale = (0.1895, 0.1895, 4.932)
ob_cylinder_001.lineart.crease_threshold = 0.0

# ---- collection membership
col_collection.objects.link(ob_sun)
col_collection.objects.link(ob_cylinder_001)

# ---- scene / render settings (as saved in the file)
scene.frame_start = 1; scene.frame_end = 250; scene.frame_set(91)
scene.render.engine = 'BLENDER_EEVEE_NEXT'
scene.cycles.use_denoising = False
scene.cycles.samples = 128
scene.cycles.sampling_pattern = 'TABULATED_SOBOL'
scene.cycles.use_adaptive_sampling = False
scene.cycles.use_light_tree = False
scene.view_settings.view_transform = 'Filmic'
bpy.context.view_layer.update()

# ---- added for rendering (the .blend has no active camera): camera
cam_auto = bpy.data.cameras.new('AutoCamera')
cam_auto.lens = 50.0
cam_auto.sensor_width = 36.0
cam_auto.clip_end = 1000.0
ob_auto_camera = bpy.data.objects.new('AutoCamera', cam_auto)
scene.collection.objects.link(ob_auto_camera)
ob_auto_camera.location = (9.32841, -11.1941, 7.83113)
ob_auto_camera.rotation_euler = (1.09748, -7.21219e-08, 0.694738)
scene.camera = ob_auto_camera
bpy.context.view_layer.update()

